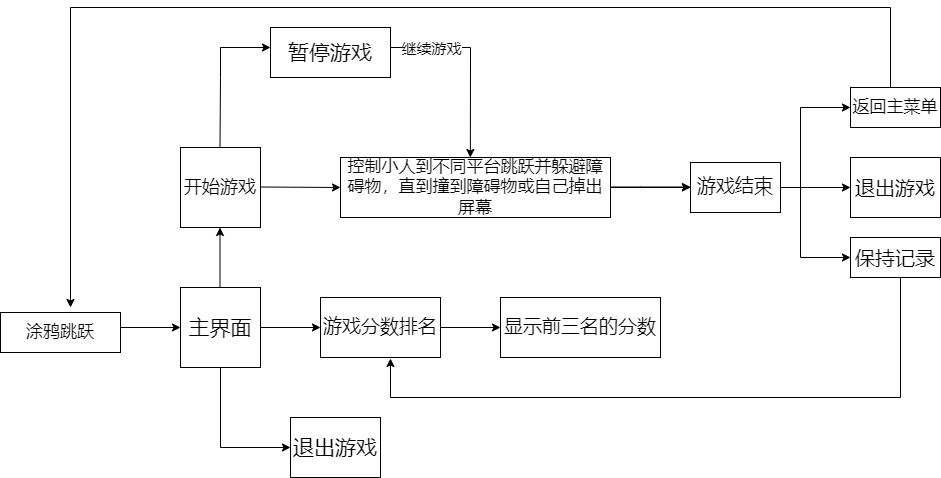

The diagram above was exported from draw.io. Its source (the exported page's mxGraphModel, read from the mxfile embedded in the PNG):
<mxGraphModel dx="2074" dy="1204" grid="1" gridSize="10" guides="1" tooltips="1" connect="1" arrows="1" fold="1" page="0" pageScale="1" pageWidth="827" pageHeight="1169" math="0" shadow="0">
  <root>
    <mxCell id="0" />
    <mxCell id="1" parent="0" />
    <mxCell id="3kP_qPtU-wRk_1Aqen-e-1" value="涂鸦跳跃" style="rounded=0;whiteSpace=wrap;html=1;fontSize=17;" vertex="1" parent="1">
      <mxGeometry x="10" y="545" width="120" height="40" as="geometry" />
    </mxCell>
    <mxCell id="3kP_qPtU-wRk_1Aqen-e-8" value="" style="endArrow=classic;html=1;rounded=0;" edge="1" parent="1">
      <mxGeometry width="50" height="50" relative="1" as="geometry">
        <mxPoint x="130" y="560" as="sourcePoint" />
        <mxPoint x="190" y="560" as="targetPoint" />
      </mxGeometry>
    </mxCell>
    <mxCell id="3kP_qPtU-wRk_1Aqen-e-9" value="主界面" style="whiteSpace=wrap;html=1;aspect=fixed;fontSize=21;" vertex="1" parent="1">
      <mxGeometry x="190" y="520" width="80" height="80" as="geometry" />
    </mxCell>
    <mxCell id="3kP_qPtU-wRk_1Aqen-e-10" value="" style="endArrow=classic;html=1;rounded=0;" edge="1" parent="1">
      <mxGeometry width="50" height="50" relative="1" as="geometry">
        <mxPoint x="229.5" y="520" as="sourcePoint" />
        <mxPoint x="229.5" y="460" as="targetPoint" />
      </mxGeometry>
    </mxCell>
    <mxCell id="3kP_qPtU-wRk_1Aqen-e-11" value="开始游戏" style="whiteSpace=wrap;html=1;aspect=fixed;fontSize=18;" vertex="1" parent="1">
      <mxGeometry x="190" y="380" width="80" height="80" as="geometry" />
    </mxCell>
    <mxCell id="3kP_qPtU-wRk_1Aqen-e-12" value="" style="endArrow=classic;html=1;rounded=0;" edge="1" parent="1">
      <mxGeometry width="50" height="50" relative="1" as="geometry">
        <mxPoint x="229.5" y="380" as="sourcePoint" />
        <mxPoint x="280" y="280" as="targetPoint" />
        <Array as="points">
          <mxPoint x="230" y="310" />
          <mxPoint x="230" y="280" />
        </Array>
      </mxGeometry>
    </mxCell>
    <mxCell id="3kP_qPtU-wRk_1Aqen-e-13" value="暂停游戏" style="rounded=0;whiteSpace=wrap;html=1;fontSize=21;" vertex="1" parent="1">
      <mxGeometry x="280" y="260" width="120" height="50" as="geometry" />
    </mxCell>
    <mxCell id="3kP_qPtU-wRk_1Aqen-e-14" value="" style="endArrow=classic;html=1;rounded=0;" edge="1" parent="1">
      <mxGeometry width="50" height="50" relative="1" as="geometry">
        <mxPoint x="270" y="419.5" as="sourcePoint" />
        <mxPoint x="350" y="420" as="targetPoint" />
      </mxGeometry>
    </mxCell>
    <mxCell id="3kP_qPtU-wRk_1Aqen-e-21" value="" style="edgeStyle=orthogonalEdgeStyle;rounded=0;orthogonalLoop=1;jettySize=auto;html=1;" edge="1" parent="1" source="3kP_qPtU-wRk_1Aqen-e-15" target="3kP_qPtU-wRk_1Aqen-e-19">
      <mxGeometry relative="1" as="geometry" />
    </mxCell>
    <mxCell id="3kP_qPtU-wRk_1Aqen-e-15" value="控制小人到不同平台跳跃并躲避障碍物，直到撞到障碍物或自己掉出屏幕" style="rounded=0;whiteSpace=wrap;html=1;fontSize=17;" vertex="1" parent="1">
      <mxGeometry x="350" y="390" width="270" height="60" as="geometry" />
    </mxCell>
    <mxCell id="3kP_qPtU-wRk_1Aqen-e-18" value="" style="endArrow=classic;html=1;rounded=0;" edge="1" parent="1">
      <mxGeometry width="50" height="50" relative="1" as="geometry">
        <mxPoint x="620" y="419.5" as="sourcePoint" />
        <mxPoint x="700" y="419.5" as="targetPoint" />
        <Array as="points">
          <mxPoint x="650" y="419.5" />
        </Array>
      </mxGeometry>
    </mxCell>
    <mxCell id="3kP_qPtU-wRk_1Aqen-e-19" value="游戏结束" style="rounded=0;whiteSpace=wrap;html=1;fontSize=19;" vertex="1" parent="1">
      <mxGeometry x="700" y="395" width="90" height="50" as="geometry" />
    </mxCell>
    <mxCell id="3kP_qPtU-wRk_1Aqen-e-23" value="" style="endArrow=classic;html=1;rounded=0;" edge="1" parent="1">
      <mxGeometry width="50" height="50" relative="1" as="geometry">
        <mxPoint x="790" y="420" as="sourcePoint" />
        <mxPoint x="860" y="340" as="targetPoint" />
        <Array as="points">
          <mxPoint x="810" y="420" />
          <mxPoint x="810" y="340" />
        </Array>
      </mxGeometry>
    </mxCell>
    <mxCell id="3kP_qPtU-wRk_1Aqen-e-26" value="返回主菜单" style="rounded=0;whiteSpace=wrap;html=1;fontSize=17;" vertex="1" parent="1">
      <mxGeometry x="860" y="320" width="90" height="40" as="geometry" />
    </mxCell>
    <mxCell id="3kP_qPtU-wRk_1Aqen-e-27" value="" style="endArrow=classic;html=1;rounded=0;" edge="1" parent="1">
      <mxGeometry width="50" height="50" relative="1" as="geometry">
        <mxPoint x="810" y="420" as="sourcePoint" />
        <mxPoint x="860" y="490" as="targetPoint" />
        <Array as="points">
          <mxPoint x="810" y="490" />
        </Array>
      </mxGeometry>
    </mxCell>
    <mxCell id="3kP_qPtU-wRk_1Aqen-e-28" value="保持记录" style="rounded=0;whiteSpace=wrap;html=1;fontSize=20;" vertex="1" parent="1">
      <mxGeometry x="860" y="470" width="90" height="40" as="geometry" />
    </mxCell>
    <mxCell id="3kP_qPtU-wRk_1Aqen-e-29" value="" style="endArrow=classic;html=1;rounded=0;" edge="1" parent="1" target="3kP_qPtU-wRk_1Aqen-e-30">
      <mxGeometry width="50" height="50" relative="1" as="geometry">
        <mxPoint x="270" y="560" as="sourcePoint" />
        <mxPoint x="330" y="560" as="targetPoint" />
      </mxGeometry>
    </mxCell>
    <mxCell id="3kP_qPtU-wRk_1Aqen-e-30" value="游戏分数排名" style="rounded=0;whiteSpace=wrap;html=1;fontSize=19;" vertex="1" parent="1">
      <mxGeometry x="330" y="530" width="120" height="60" as="geometry" />
    </mxCell>
    <mxCell id="3kP_qPtU-wRk_1Aqen-e-31" value="" style="endArrow=classic;html=1;rounded=0;" edge="1" parent="1" target="3kP_qPtU-wRk_1Aqen-e-32">
      <mxGeometry width="50" height="50" relative="1" as="geometry">
        <mxPoint x="450" y="560" as="sourcePoint" />
        <mxPoint x="510" y="560" as="targetPoint" />
      </mxGeometry>
    </mxCell>
    <mxCell id="3kP_qPtU-wRk_1Aqen-e-32" value="显示前三名的分数" style="rounded=0;whiteSpace=wrap;html=1;fontSize=19;" vertex="1" parent="1">
      <mxGeometry x="510" y="530" width="160" height="60" as="geometry" />
    </mxCell>
    <mxCell id="3kP_qPtU-wRk_1Aqen-e-33" value="" style="endArrow=classic;html=1;rounded=0;" edge="1" parent="1">
      <mxGeometry width="50" height="50" relative="1" as="geometry">
        <mxPoint x="900" y="320" as="sourcePoint" />
        <mxPoint x="80" y="540" as="targetPoint" />
        <Array as="points">
          <mxPoint x="900" y="240" />
          <mxPoint x="80" y="240" />
        </Array>
      </mxGeometry>
    </mxCell>
    <mxCell id="3kP_qPtU-wRk_1Aqen-e-34" value="" style="endArrow=classic;html=1;rounded=0;" edge="1" parent="1" target="3kP_qPtU-wRk_1Aqen-e-35">
      <mxGeometry width="50" height="50" relative="1" as="geometry">
        <mxPoint x="230" y="600" as="sourcePoint" />
        <mxPoint x="290" y="680" as="targetPoint" />
        <Array as="points">
          <mxPoint x="230" y="680" />
        </Array>
      </mxGeometry>
    </mxCell>
    <mxCell id="3kP_qPtU-wRk_1Aqen-e-35" value="退出游戏" style="rounded=0;whiteSpace=wrap;html=1;fontSize=21;" vertex="1" parent="1">
      <mxGeometry x="300" y="650" width="90" height="60" as="geometry" />
    </mxCell>
    <mxCell id="3kP_qPtU-wRk_1Aqen-e-38" value="" style="endArrow=classic;html=1;rounded=0;entryX=0.481;entryY=0;entryDx=0;entryDy=0;entryPerimeter=0;" edge="1" parent="1" target="3kP_qPtU-wRk_1Aqen-e-15">
      <mxGeometry width="50" height="50" relative="1" as="geometry">
        <mxPoint x="400" y="280" as="sourcePoint" />
        <mxPoint x="480" y="380" as="targetPoint" />
        <Array as="points">
          <mxPoint x="480" y="280" />
        </Array>
      </mxGeometry>
    </mxCell>
    <mxCell id="3kP_qPtU-wRk_1Aqen-e-39" value="继续游戏" style="edgeLabel;html=1;align=center;verticalAlign=middle;resizable=0;points=[];fontSize=15;" vertex="1" connectable="0" parent="3kP_qPtU-wRk_1Aqen-e-38">
      <mxGeometry x="-0.5789" relative="1" as="geometry">
        <mxPoint as="offset" />
      </mxGeometry>
    </mxCell>
    <mxCell id="3kP_qPtU-wRk_1Aqen-e-40" value="" style="endArrow=classic;html=1;rounded=0;" edge="1" parent="1" target="3kP_qPtU-wRk_1Aqen-e-41">
      <mxGeometry width="50" height="50" relative="1" as="geometry">
        <mxPoint x="810" y="420" as="sourcePoint" />
        <mxPoint x="850" y="420" as="targetPoint" />
      </mxGeometry>
    </mxCell>
    <mxCell id="3kP_qPtU-wRk_1Aqen-e-41" value="退出游戏" style="rounded=0;whiteSpace=wrap;html=1;fontSize=20;" vertex="1" parent="1">
      <mxGeometry x="860" y="390" width="90" height="60" as="geometry" />
    </mxCell>
    <mxCell id="3kP_qPtU-wRk_1Aqen-e-42" value="" style="endArrow=classic;html=1;rounded=0;entryX=0.583;entryY=1.017;entryDx=0;entryDy=0;entryPerimeter=0;" edge="1" parent="1" target="3kP_qPtU-wRk_1Aqen-e-30">
      <mxGeometry width="50" height="50" relative="1" as="geometry">
        <mxPoint x="910" y="510" as="sourcePoint" />
        <mxPoint x="380" y="630" as="targetPoint" />
        <Array as="points">
          <mxPoint x="910" y="630" />
          <mxPoint x="400" y="630" />
        </Array>
      </mxGeometry>
    </mxCell>
  </root>
</mxGraphModel>